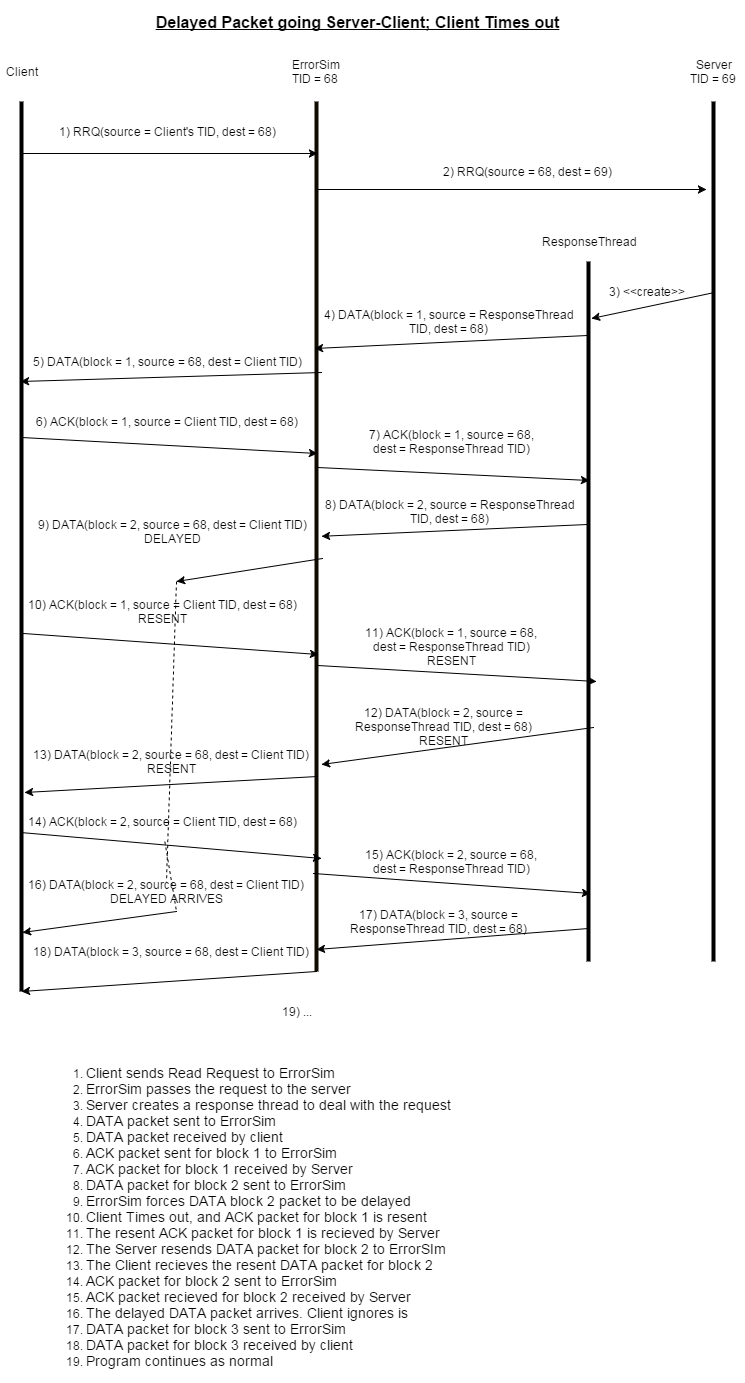

The diagram above was exported from draw.io. Its source (the exported page's mxGraphModel, read from the mxfile embedded in the PNG):
<mxGraphModel dx="1674" dy="760" grid="1" gridSize="10" guides="1" tooltips="1" connect="1" arrows="1" fold="1" page="1" pageScale="1" pageWidth="826" pageHeight="1169" background="#ffffff" math="0">
  <root>
    <mxCell id="0" />
    <mxCell id="1" parent="0" />
    <mxCell id="2" value="" style="line;direction=south;html=1;" parent="1" vertex="1">
      <mxGeometry x="80" y="100" width="10" height="890" as="geometry" />
    </mxCell>
    <mxCell id="3" value="" style="line;direction=south;html=1;plain-orange;fillColor=#0A0802;gradientColor=none;strokeColor=#0F0B00;" parent="1" vertex="1">
      <mxGeometry x="375" y="100" width="10" height="870" as="geometry" />
    </mxCell>
    <mxCell id="4" value="" style="line;direction=south;html=1;" parent="1" vertex="1">
      <mxGeometry x="772" y="100" width="10" height="860" as="geometry" />
    </mxCell>
    <mxCell id="5" value="Client" style="text;html=1;strokeColor=none;fillColor=none;align=center;verticalAlign=middle;whiteSpace=wrap;overflow=hidden;" parent="1" vertex="1">
      <mxGeometry x="65" y="60" width="40" height="20" as="geometry" />
    </mxCell>
    <mxCell id="6" value="ErrorSim TID = 68&amp;nbsp;" style="text;html=1;strokeColor=none;fillColor=none;align=center;verticalAlign=middle;whiteSpace=wrap;overflow=hidden;" parent="1" vertex="1">
      <mxGeometry x="350" y="50" width="60" height="40" as="geometry" />
    </mxCell>
    <mxCell id="7" value="Server&lt;div&gt;TID = 69&amp;nbsp;&lt;/div&gt;" style="text;html=1;strokeColor=none;fillColor=none;align=center;verticalAlign=middle;whiteSpace=wrap;overflow=hidden;" parent="1" vertex="1">
      <mxGeometry x="747" y="50" width="60" height="40" as="geometry" />
    </mxCell>
    <mxCell id="8" value="" style="line;direction=south;html=1;" parent="1" vertex="1">
      <mxGeometry x="647" y="260" width="10" height="700" as="geometry" />
    </mxCell>
    <mxCell id="9" value="ResponseThread" style="text;html=1;strokeColor=none;fillColor=none;align=center;verticalAlign=middle;whiteSpace=wrap;overflow=hidden;" parent="1" vertex="1">
      <mxGeometry x="599" y="220" width="106" height="40" as="geometry" />
    </mxCell>
    <mxCell id="10" value="" style="endArrow=classic;html=1;entryX=0.06;entryY=0.4;entryPerimeter=0;exitX=0.058;exitY=0.4;exitPerimeter=0;" parent="1" source="2" target="3" edge="1">
      <mxGeometry width="50" height="50" relative="1" as="geometry">
        <mxPoint x="10" y="80" as="sourcePoint" />
        <mxPoint x="60" y="30" as="targetPoint" />
      </mxGeometry>
    </mxCell>
    <mxCell id="11" value="1) RRQ(source = Client's TID, dest = 68)" style="text;html=1;strokeColor=none;fillColor=none;align=center;verticalAlign=middle;whiteSpace=wrap;overflow=hidden;" parent="1" vertex="1">
      <mxGeometry x="110" y="120" width="240" height="20" as="geometry" />
    </mxCell>
    <mxCell id="12" value="" style="endArrow=classic;html=1;exitX=0.101;exitY=0.4;exitPerimeter=0;" parent="1" source="3" edge="1">
      <mxGeometry x="375" y="170" width="50" height="50" as="geometry">
        <mxPoint x="375" y="170" as="sourcePoint" />
        <mxPoint x="770" y="188" as="targetPoint" />
      </mxGeometry>
    </mxCell>
    <mxCell id="13" value="2) RRQ(source = 68, dest = 69)" style="text;html=1;strokeColor=none;fillColor=none;align=center;verticalAlign=middle;whiteSpace=wrap;overflow=hidden;" parent="1" vertex="1">
      <mxGeometry x="470" y="160" width="240" height="20" as="geometry" />
    </mxCell>
    <mxCell id="14" value="" style="endArrow=classic;html=1;exitX=0.222;exitY=0.4;exitPerimeter=0;entryX=0.081;entryY=0.2;entryPerimeter=0;" parent="1" source="4" target="8" edge="1">
      <mxGeometry width="50" height="50" relative="1" as="geometry">
        <mxPoint x="690" y="320" as="sourcePoint" />
        <mxPoint x="740" y="270" as="targetPoint" />
      </mxGeometry>
    </mxCell>
    <mxCell id="15" value="3) &amp;lt;&amp;lt;create&amp;gt;&amp;gt;" style="text;html=1;strokeColor=none;fillColor=none;align=center;verticalAlign=middle;whiteSpace=wrap;overflow=hidden;" parent="1" vertex="1">
      <mxGeometry x="660" y="280" width="100" height="20" as="geometry" />
    </mxCell>
    <mxCell id="16" value="" style="endArrow=classic;html=1;exitX=0.105;exitY=0.6;exitPerimeter=0;entryX=0.284;entryY=0.7;entryPerimeter=0;" parent="1" source="8" target="3" edge="1">
      <mxGeometry width="50" height="50" relative="1" as="geometry">
        <mxPoint x="490" y="430" as="sourcePoint" />
        <mxPoint x="540" y="380" as="targetPoint" />
      </mxGeometry>
    </mxCell>
    <mxCell id="18" value="4) DATA(block = 1, source = ResponseThread TID, dest = 68)" style="text;html=1;strokeColor=none;fillColor=none;align=center;verticalAlign=middle;whiteSpace=wrap;overflow=hidden;" parent="1" vertex="1">
      <mxGeometry x="385" y="300" width="255" height="40" as="geometry" />
    </mxCell>
    <mxCell id="19" value="" style="endArrow=classic;html=1;entryX=0.315;entryY=0.6;entryPerimeter=0;exitX=0.311;exitY=0;exitPerimeter=0;" parent="1" source="3" target="2" edge="1">
      <mxGeometry width="50" height="50" relative="1" as="geometry">
        <mxPoint x="220" y="490" as="sourcePoint" />
        <mxPoint x="270" y="440" as="targetPoint" />
      </mxGeometry>
    </mxCell>
    <mxCell id="20" value="5) DATA(block = 1, source = 68, dest = Client TID)" style="text;html=1;strokeColor=none;fillColor=none;align=center;verticalAlign=middle;whiteSpace=wrap;overflow=hidden;" parent="1" vertex="1">
      <mxGeometry x="90" y="340" width="280" height="40" as="geometry" />
    </mxCell>
    <mxCell id="21" value="" style="endArrow=classic;html=1;exitX=0.378;exitY=0.5;exitPerimeter=0;entryX=0.405;entryY=0.4;entryPerimeter=0;" parent="1" source="2" target="3" edge="1">
      <mxGeometry width="50" height="50" relative="1" as="geometry">
        <mxPoint x="130" y="530" as="sourcePoint" />
        <mxPoint x="180" y="480" as="targetPoint" />
      </mxGeometry>
    </mxCell>
    <mxCell id="22" value="6) ACK(block = 1, source =&amp;nbsp;&lt;span&gt;Client TID&lt;/span&gt;, dest = 68)" style="text;html=1;strokeColor=none;fillColor=none;align=center;verticalAlign=middle;whiteSpace=wrap;overflow=hidden;" parent="1" vertex="1">
      <mxGeometry x="90" y="400" width="280" height="40" as="geometry" />
    </mxCell>
    <mxCell id="23" value="&lt;span style=&quot;font-size: 16px ; line-height: 19.2px&quot;&gt;&lt;b&gt;&lt;u&gt;Delayed Packet going Server-Client; Client Times out&lt;/u&gt;&lt;/b&gt;&lt;/span&gt;" style="text;html=1;strokeColor=none;fillColor=none;align=center;verticalAlign=middle;whiteSpace=wrap;overflow=hidden;" parent="1" vertex="1">
      <mxGeometry x="150" width="540" height="40" as="geometry" />
    </mxCell>
    <mxCell id="24" value="" style="endArrow=classic;html=1;exitX=0.421;exitY=0.4;exitPerimeter=0;entryX=0.313;entryY=0.4;entryPerimeter=0;" parent="1" source="3" target="8" edge="1">
      <mxGeometry x="375" y="490" width="50" height="50" as="geometry">
        <mxPoint x="375" y="490" as="sourcePoint" />
        <mxPoint x="520" y="510" as="targetPoint" />
      </mxGeometry>
    </mxCell>
    <mxCell id="25" value="7) ACK(block = 1, source =&amp;nbsp;&lt;span&gt;68&lt;/span&gt;, dest =&amp;nbsp;&lt;span&gt;ResponseThread TID&lt;/span&gt;)" style="text;html=1;strokeColor=none;fillColor=none;align=center;verticalAlign=middle;whiteSpace=wrap;overflow=hidden;" parent="1" vertex="1">
      <mxGeometry x="420" y="420" width="190" height="40" as="geometry" />
    </mxCell>
    <mxCell id="34" value="&lt;div style=&quot;text-align: left&quot;&gt;&lt;ol&gt;&lt;li&gt;&lt;font style=&quot;font-size: 14px&quot;&gt;Client sends Read Request to ErrorSim&lt;/font&gt;&lt;/li&gt;&lt;li&gt;&lt;font style=&quot;font-size: 14px&quot;&gt;ErrorSim passes the request to the server&lt;/font&gt;&lt;/li&gt;&lt;li&gt;&lt;font style=&quot;font-size: 14px&quot;&gt;Server creates a response thread to deal with the request&lt;/font&gt;&lt;/li&gt;&lt;li&gt;&lt;font style=&quot;font-size: 14px&quot;&gt;DATA packet sent to ErrorSim&lt;/font&gt;&lt;/li&gt;&lt;li&gt;&lt;font style=&quot;font-size: 14px&quot;&gt;DATA packet received by client&lt;/font&gt;&lt;/li&gt;&lt;li&gt;&lt;font style=&quot;font-size: 14px&quot;&gt;ACK packet sent for block 1 to ErrorSim&lt;/font&gt;&lt;/li&gt;&lt;li&gt;&lt;font style=&quot;font-size: 14px&quot;&gt;ACK packet for block 1 received by Server&lt;/font&gt;&lt;/li&gt;&lt;li&gt;&lt;span style=&quot;font-size: 14px ; line-height: 16.8px&quot;&gt;DATA packet for block 2 sent to ErrorSim&lt;/span&gt;&lt;/li&gt;&lt;li&gt;&lt;span style=&quot;font-size: 14px ; line-height: 16.8px&quot;&gt;ErrorSim forces DATA block 2 packet to be delayed&lt;/span&gt;&lt;/li&gt;&lt;li&gt;&lt;span style=&quot;font-size: 14px ; line-height: 16.8px&quot;&gt;Client Times out, and ACK packet for block 1 is resent&lt;/span&gt;&lt;/li&gt;&lt;li&gt;&lt;span style=&quot;font-size: 14px ; line-height: 16.8px&quot;&gt;The resent ACK packet for block 1 is recieved by Server&lt;/span&gt;&lt;/li&gt;&lt;li&gt;&lt;span style=&quot;font-size: 14px ; line-height: 16.8px&quot;&gt;The Server resends DATA packet for block 2 to ErrorSIm&lt;/span&gt;&lt;/li&gt;&lt;li&gt;&lt;span style=&quot;font-size: 14px ; line-height: 16.8px&quot;&gt;The Client recieves the resent DATA packet for block 2&lt;/span&gt;&lt;/li&gt;&lt;li&gt;&lt;span style=&quot;font-size: 14px ; line-height: 16.8px&quot;&gt;ACK packet for block 2 sent to ErrorSim&lt;/span&gt;&lt;/li&gt;&lt;li&gt;&lt;span style=&quot;font-size: 14px ; line-height: 16.8px&quot;&gt;ACK packet recieved for block 2 received by Server&lt;/span&gt;&lt;/li&gt;&lt;li&gt;&lt;span style=&quot;font-size: 14px ; line-height: 16.8px&quot;&gt;The delayed DATA packet arrives. Client ignores is&lt;/span&gt;&lt;/li&gt;&lt;li&gt;&lt;span style=&quot;font-size: 14px ; line-height: 16.8px&quot;&gt;DATA packet for block 3 sent to ErrorSim&lt;/span&gt;&lt;/li&gt;&lt;li&gt;&lt;span style=&quot;font-size: 14px ; line-height: 16.8px&quot;&gt;DATA packet for block 3 received by client&lt;/span&gt;&lt;/li&gt;&lt;li&gt;&lt;span style=&quot;font-size: 14px ; line-height: 16.8px&quot;&gt;Program continues as normal&lt;/span&gt;&lt;/li&gt;&lt;/ol&gt;&lt;/div&gt;" style="text;html=1;strokeColor=none;fillColor=none;align=center;verticalAlign=middle;whiteSpace=wrap;overflow=hidden;" parent="1" vertex="1">
      <mxGeometry x="95" y="1050" width="433" height="330" as="geometry" />
    </mxCell>
    <mxCell id="36" value="" style="endArrow=classic;html=1;exitX=0.376;exitY=0.6;exitPerimeter=0;" parent="1" source="8" target="3" edge="1">
      <mxGeometry width="50" height="50" relative="1" as="geometry">
        <mxPoint x="70" y="260" as="sourcePoint" />
        <mxPoint x="120" y="210" as="targetPoint" />
      </mxGeometry>
    </mxCell>
    <mxCell id="37" value="" style="endArrow=classic;html=1;exitX=0.525;exitY=-0.1;exitPerimeter=0;" parent="1" source="3" edge="1">
      <mxGeometry width="50" height="50" relative="1" as="geometry">
        <mxPoint x="70" y="260" as="sourcePoint" />
        <mxPoint x="240" y="580" as="targetPoint" />
      </mxGeometry>
    </mxCell>
    <mxCell id="41" value="" style="endArrow=classic;html=1;entryX=0.636;entryY=0.3;entryPerimeter=0;exitX=0.598;exitY=0.3;exitPerimeter=0;" parent="1" source="2" target="3" edge="1">
      <mxGeometry width="50" height="50" relative="1" as="geometry">
        <mxPoint x="10" y="300" as="sourcePoint" />
        <mxPoint x="60" y="250" as="targetPoint" />
      </mxGeometry>
    </mxCell>
    <mxCell id="42" value="" style="endArrow=classic;html=1;exitX=0.648;exitY=0.4;exitPerimeter=0;" parent="1" source="3" edge="1">
      <mxGeometry width="50" height="50" relative="1" as="geometry">
        <mxPoint x="10" y="300" as="sourcePoint" />
        <mxPoint x="660" y="680" as="targetPoint" />
      </mxGeometry>
    </mxCell>
    <mxCell id="43" value="" style="endArrow=classic;html=1;exitX=0.666;exitY=0;exitPerimeter=0;entryX=0.762;entryY=0;entryPerimeter=0;" parent="1" source="8" target="3" edge="1">
      <mxGeometry width="50" height="50" relative="1" as="geometry">
        <mxPoint x="10" y="300" as="sourcePoint" />
        <mxPoint x="381" y="714" as="targetPoint" />
      </mxGeometry>
    </mxCell>
    <mxCell id="44" value="" style="endArrow=classic;html=1;exitX=0.776;exitY=0.4;exitPerimeter=0;entryX=0.776;entryY=0.2;entryPerimeter=0;" parent="1" source="3" target="2" edge="1">
      <mxGeometry width="50" height="50" relative="1" as="geometry">
        <mxPoint x="10" y="300" as="sourcePoint" />
        <mxPoint x="100" y="790" as="targetPoint" />
      </mxGeometry>
    </mxCell>
    <mxCell id="45" value="" style="endArrow=none;dashed=1;html=1;" parent="1" source="58" edge="1">
      <mxGeometry width="50" height="50" relative="1" as="geometry">
        <mxPoint x="240" y="580" as="sourcePoint" />
        <mxPoint x="240" y="910" as="targetPoint" />
      </mxGeometry>
    </mxCell>
    <mxCell id="46" value="" style="endArrow=classic;html=1;entryX=0.87;entryY=0;entryPerimeter=0;exitX=0.821;exitY=0.6;exitPerimeter=0;" parent="1" source="2" target="3" edge="1">
      <mxGeometry width="50" height="50" relative="1" as="geometry">
        <mxPoint x="10" y="300" as="sourcePoint" />
        <mxPoint x="60" y="250" as="targetPoint" />
      </mxGeometry>
    </mxCell>
    <mxCell id="47" value="" style="endArrow=classic;html=1;entryX=0.903;entryY=0.3;entryPerimeter=0;exitX=0.887;exitY=0.8;exitPerimeter=0;" parent="1" source="3" target="8" edge="1">
      <mxGeometry width="50" height="50" relative="1" as="geometry">
        <mxPoint x="10" y="300" as="sourcePoint" />
        <mxPoint x="60" y="250" as="targetPoint" />
      </mxGeometry>
    </mxCell>
    <mxCell id="48" value="" style="endArrow=classic;html=1;entryX=0.934;entryY=0.4;entryPerimeter=0;" parent="1" target="2" edge="1">
      <mxGeometry width="50" height="50" relative="1" as="geometry">
        <mxPoint x="240" y="910" as="sourcePoint" />
        <mxPoint x="60" y="250" as="targetPoint" />
      </mxGeometry>
    </mxCell>
    <mxCell id="49" value="10) ACK(block = 1, source =&amp;nbsp;&lt;span&gt;Client TID&lt;/span&gt;, dest = 68)&lt;br&gt;RESENT" style="text;html=1;strokeColor=none;fillColor=none;align=center;verticalAlign=middle;whiteSpace=wrap;overflow=hidden;" parent="1" vertex="1">
      <mxGeometry x="85" y="590" width="280" height="40" as="geometry" />
    </mxCell>
    <mxCell id="50" value="8) DATA(block = 2, source = ResponseThread TID, dest = 68)" style="text;html=1;strokeColor=none;fillColor=none;align=center;verticalAlign=middle;whiteSpace=wrap;overflow=hidden;" parent="1" vertex="1">
      <mxGeometry x="386" y="490" width="255" height="40" as="geometry" />
    </mxCell>
    <mxCell id="51" value="9) DATA(block = 2, source = 68, dest = Client TID)&lt;br&gt;DELAYED" style="text;html=1;strokeColor=none;fillColor=none;align=center;verticalAlign=middle;whiteSpace=wrap;overflow=hidden;" parent="1" vertex="1">
      <mxGeometry x="95" y="510" width="280" height="40" as="geometry" />
    </mxCell>
    <mxCell id="52" value="11) ACK(block = 1, source =&amp;nbsp;&lt;span&gt;68&lt;/span&gt;, dest =&amp;nbsp;&lt;span&gt;ResponseThread TID&lt;/span&gt;)&lt;br&gt;RESENT" style="text;html=1;strokeColor=none;fillColor=none;align=center;verticalAlign=middle;whiteSpace=wrap;overflow=hidden;" parent="1" vertex="1">
      <mxGeometry x="420" y="620" width="190" height="50" as="geometry" />
    </mxCell>
    <mxCell id="53" value="12) DATA(block = 2, source = ResponseThread TID, dest = 68)&lt;br&gt;RESENT" style="text;html=1;strokeColor=none;fillColor=none;align=center;verticalAlign=middle;whiteSpace=wrap;overflow=hidden;" parent="1" vertex="1">
      <mxGeometry x="380" y="700" width="255" height="50" as="geometry" />
    </mxCell>
    <mxCell id="54" value="13) DATA(block = 2, source = 68, dest = Client TID)&lt;br&gt;RESENT" style="text;html=1;strokeColor=none;fillColor=none;align=center;verticalAlign=middle;whiteSpace=wrap;overflow=hidden;" parent="1" vertex="1">
      <mxGeometry x="95" y="740" width="280" height="40" as="geometry" />
    </mxCell>
    <mxCell id="58" value="14) ACK(block = 2, source =&amp;nbsp;&lt;span&gt;Client TID&lt;/span&gt;, dest = 68)&lt;br&gt;" style="text;html=1;strokeColor=none;fillColor=none;align=center;verticalAlign=middle;whiteSpace=wrap;overflow=hidden;" parent="1" vertex="1">
      <mxGeometry x="85" y="800" width="280" height="40" as="geometry" />
    </mxCell>
    <mxCell id="59" value="" style="endArrow=none;dashed=1;html=1;" parent="1" edge="1">
      <mxGeometry width="50" height="50" relative="1" as="geometry">
        <mxPoint x="240" y="580" as="sourcePoint" />
        <mxPoint x="230" y="880" as="targetPoint" />
      </mxGeometry>
    </mxCell>
    <mxCell id="60" value="15) ACK(block = 2, source =&amp;nbsp;&lt;span&gt;68&lt;/span&gt;, dest =&amp;nbsp;&lt;span&gt;ResponseThread TID&lt;/span&gt;)" style="text;html=1;strokeColor=none;fillColor=none;align=center;verticalAlign=middle;whiteSpace=wrap;overflow=hidden;" parent="1" vertex="1">
      <mxGeometry x="420" y="840" width="190" height="40" as="geometry" />
    </mxCell>
    <mxCell id="61" value="16) DATA(block = 2, source = 68, dest = Client TID)&lt;br&gt;DELAYED ARRIVES" style="text;html=1;strokeColor=none;fillColor=none;align=center;verticalAlign=middle;whiteSpace=wrap;overflow=hidden;" parent="1" vertex="1">
      <mxGeometry x="90" y="870" width="280" height="40" as="geometry" />
    </mxCell>
    <mxCell id="62" value="" style="endArrow=classic;html=1;entryX=0.975;entryY=0.5;entryPerimeter=0;exitX=0.953;exitY=0.5;exitPerimeter=0;" edge="1" parent="1" source="8" target="3">
      <mxGeometry width="50" height="50" relative="1" as="geometry">
        <mxPoint x="10" y="660" as="sourcePoint" />
        <mxPoint x="60" y="610" as="targetPoint" />
      </mxGeometry>
    </mxCell>
    <mxCell id="63" value="" style="endArrow=classic;html=1;entryX=1;entryY=0.5;entryPerimeter=0;exitX=1;exitY=0.5;exitPerimeter=0;" edge="1" parent="1" source="3" target="2">
      <mxGeometry width="50" height="50" relative="1" as="geometry">
        <mxPoint x="10" y="660" as="sourcePoint" />
        <mxPoint x="60" y="610" as="targetPoint" />
      </mxGeometry>
    </mxCell>
    <mxCell id="64" value="17) DATA(block = 3, source = ResponseThread TID, dest = 68)" style="text;html=1;strokeColor=none;fillColor=none;align=center;verticalAlign=middle;whiteSpace=wrap;overflow=hidden;" vertex="1" parent="1">
      <mxGeometry x="375" y="900" width="255" height="40" as="geometry" />
    </mxCell>
    <mxCell id="65" value="18) DATA(block = 3, source = 68, dest = Client TID)" style="text;html=1;strokeColor=none;fillColor=none;align=center;verticalAlign=middle;whiteSpace=wrap;overflow=hidden;" vertex="1" parent="1">
      <mxGeometry x="95" y="930" width="280" height="40" as="geometry" />
    </mxCell>
    <mxCell id="66" value="19) ..." style="text;html=1;strokeColor=none;fillColor=none;align=center;verticalAlign=middle;whiteSpace=wrap;overflow=hidden;" vertex="1" parent="1">
      <mxGeometry x="220" y="990" width="280" height="40" as="geometry" />
    </mxCell>
  </root>
</mxGraphModel>